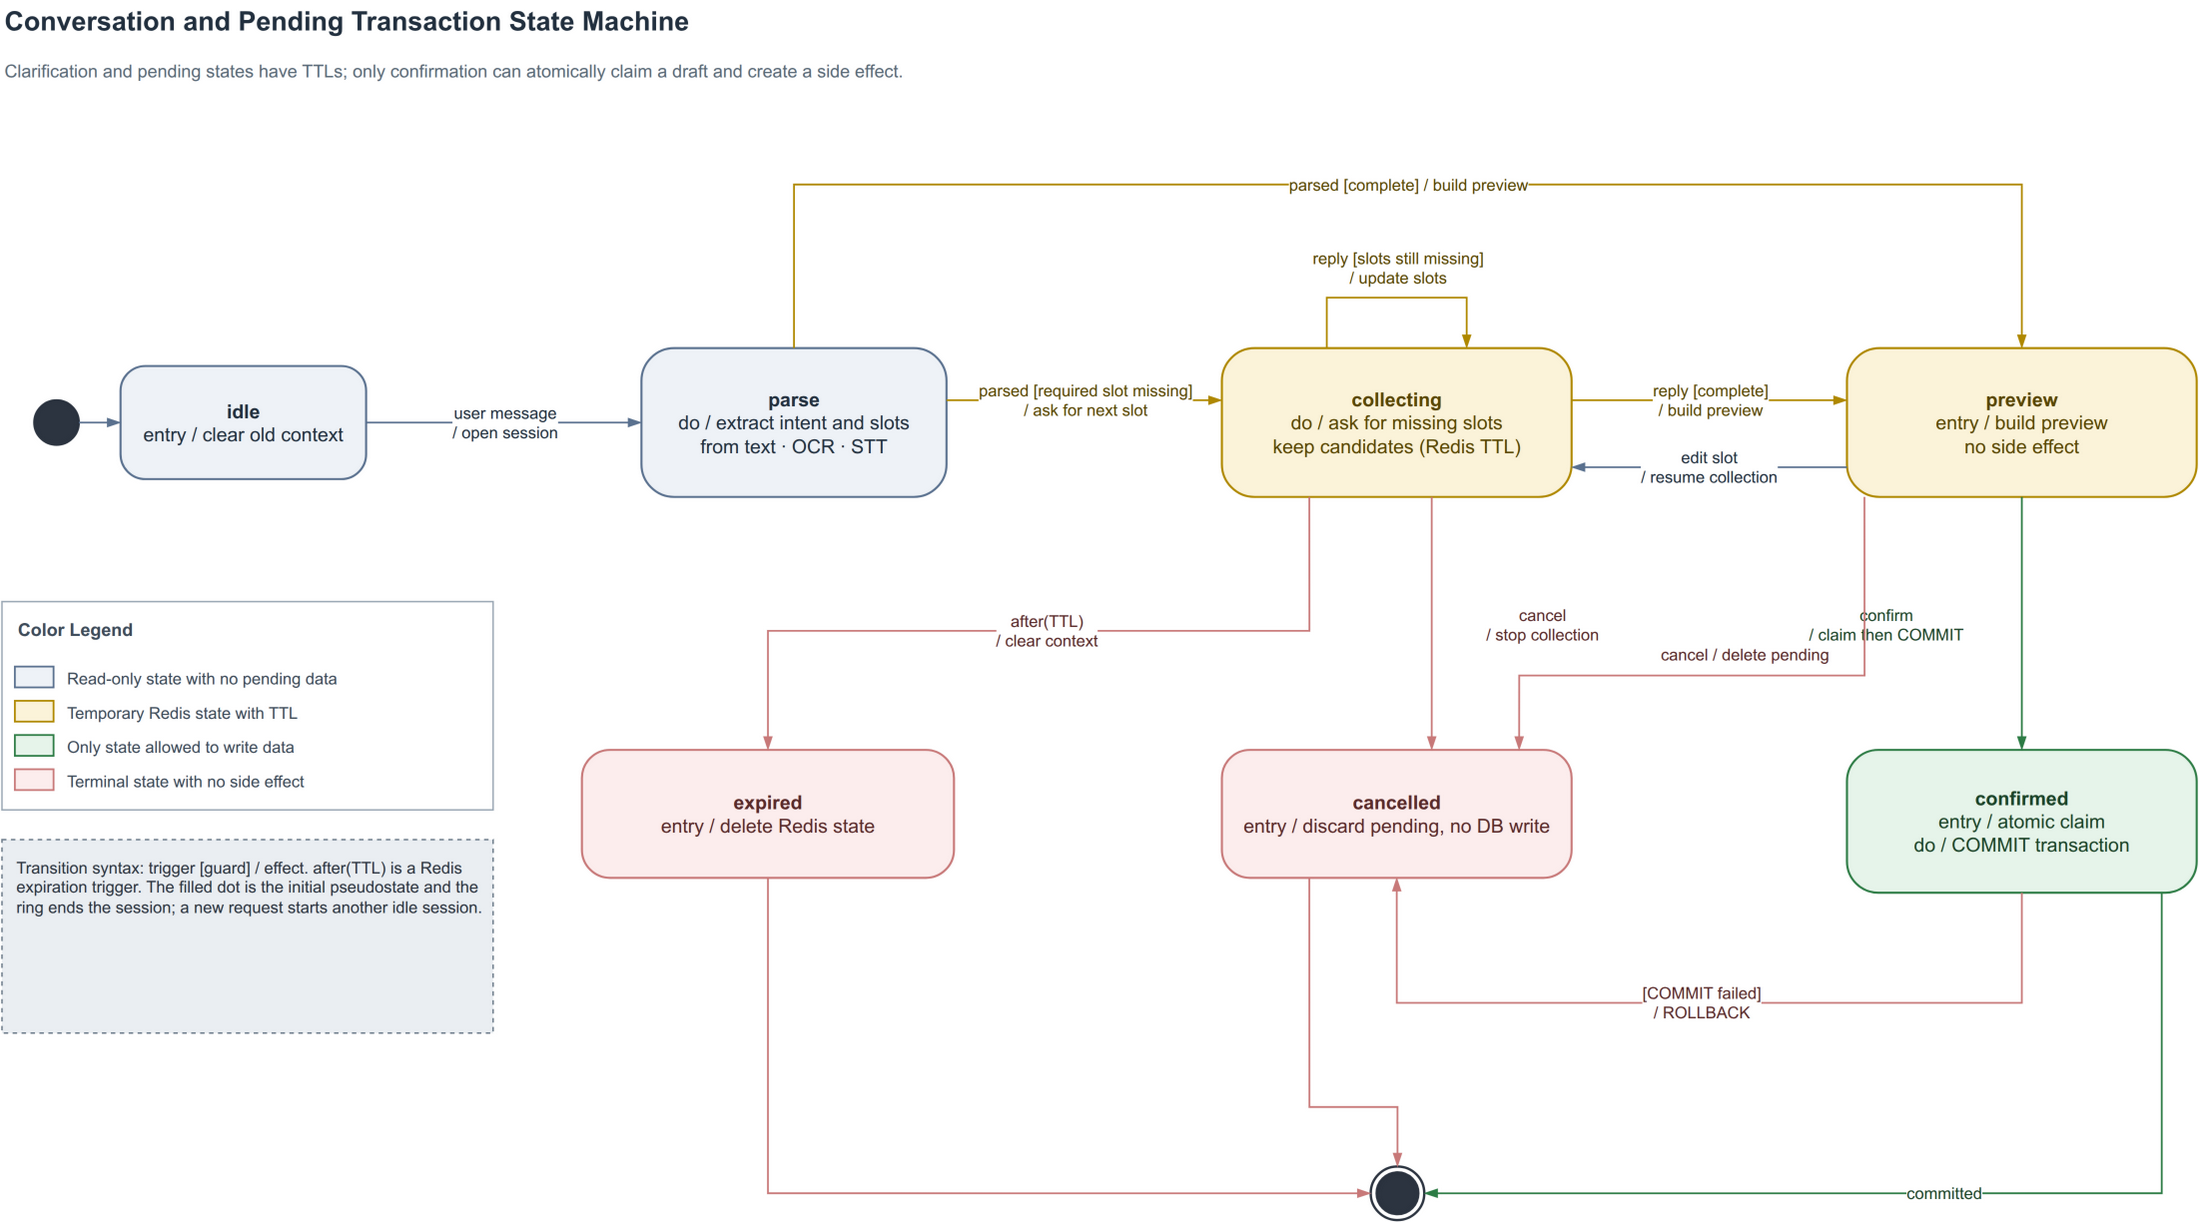

The diagram above was exported from draw.io. Its source (the exported page's mxGraphModel, read from the mxfile embedded in the PNG):
<mxGraphModel dx="1200" dy="800" grid="1" gridSize="10" guides="1" tooltips="1" connect="1" arrows="1" fold="1" page="1" pageScale="1" pageWidth="1560" pageHeight="880" math="0" shadow="0">
  <root>
    <mxCell id="0" />
    <mxCell id="1" parent="0" />
    <mxCell id="t" value="&lt;b&gt;Conversation and Pending Transaction State Machine&lt;/b&gt;" style="text;html=1;align=left;verticalAlign=middle;fontSize=18;fontColor=#22303F;" vertex="1" parent="1">
      <mxGeometry x="40" y="16" width="1050" height="28" as="geometry" />
    </mxCell>
    <mxCell id="st" value="Clarification and pending states have TTLs; only confirmation can atomically claim a draft and create a side effect." style="text;html=1;align=left;verticalAlign=middle;fontSize=12;fontColor=#5A6A78;whiteSpace=wrap;" vertex="1" parent="1">
      <mxGeometry x="40" y="46" width="1120" height="36" as="geometry" />
    </mxCell>
    <mxCell id="init" value="" style="ellipse;html=1;fillColor=#2C3440;strokeColor=#2C3440;strokeWidth=1.4;" vertex="1" parent="1">
      <mxGeometry x="62" y="285" width="30" height="30" as="geometry" />
    </mxCell>
    <mxCell id="idle" value="&lt;b&gt;idle&lt;/b&gt;&#10;entry / clear old context" style="rounded=1;arcSize=22;whiteSpace=wrap;html=1;align=center;verticalAlign=middle;spacing=6;fillColor=#EEF2F7;strokeColor=#5B7290;fontColor=#22303F;fontSize=13;strokeWidth=1.4;" vertex="1" parent="1">
      <mxGeometry x="120" y="262" width="165" height="76" as="geometry" />
    </mxCell>
    <mxCell id="parse" value="&lt;b&gt;parse&lt;/b&gt;&#10;do / extract intent and slots&#10;from text · OCR · STT" style="rounded=1;arcSize=22;whiteSpace=wrap;html=1;align=center;verticalAlign=middle;spacing=6;fillColor=#EEF2F7;strokeColor=#5B7290;fontColor=#22303F;fontSize=13;strokeWidth=1.4;" vertex="1" parent="1">
      <mxGeometry x="470" y="250" width="205" height="100" as="geometry" />
    </mxCell>
    <mxCell id="collecting" value="&lt;b&gt;collecting&lt;/b&gt;&#10;do / ask for missing slots&#10;keep candidates (Redis TTL)" style="rounded=1;arcSize=22;whiteSpace=wrap;html=1;align=center;verticalAlign=middle;spacing=6;fillColor=#FBF3D9;strokeColor=#B08900;fontColor=#5A4700;fontSize=13;strokeWidth=1.4;" vertex="1" parent="1">
      <mxGeometry x="860" y="250" width="235" height="100" as="geometry" />
    </mxCell>
    <mxCell id="preview" value="&lt;b&gt;preview&lt;/b&gt;&#10;entry / build preview&#10;no side effect" style="rounded=1;arcSize=22;whiteSpace=wrap;html=1;align=center;verticalAlign=middle;spacing=6;fillColor=#FBF3D9;strokeColor=#B08900;fontColor=#5A4700;fontSize=13;strokeWidth=1.4;" vertex="1" parent="1">
      <mxGeometry x="1280" y="250" width="235" height="100" as="geometry" />
    </mxCell>
    <mxCell id="confirmed" value="&lt;b&gt;confirmed&lt;/b&gt;&#10;entry / atomic claim&#10;do / COMMIT transaction" style="rounded=1;arcSize=22;whiteSpace=wrap;html=1;align=center;verticalAlign=middle;spacing=6;fillColor=#E6F4EA;strokeColor=#2E7D46;fontColor=#1B4429;fontSize=13;strokeWidth=1.4;" vertex="1" parent="1">
      <mxGeometry x="1280" y="520" width="235" height="96" as="geometry" />
    </mxCell>
    <mxCell id="cancelled" value="&lt;b&gt;cancelled&lt;/b&gt;&#10;entry / discard pending, no DB write" style="rounded=1;arcSize=22;whiteSpace=wrap;html=1;align=center;verticalAlign=middle;spacing=6;fillColor=#FCEDED;strokeColor=#C97A7A;fontColor=#5A2A2A;fontSize=13;strokeWidth=1.4;" vertex="1" parent="1">
      <mxGeometry x="860" y="520" width="235" height="86" as="geometry" />
    </mxCell>
    <mxCell id="expired" value="&lt;b&gt;expired&lt;/b&gt;&#10;entry / delete Redis state" style="rounded=1;arcSize=22;whiteSpace=wrap;html=1;align=center;verticalAlign=middle;spacing=6;fillColor=#FCEDED;strokeColor=#C97A7A;fontColor=#5A2A2A;fontSize=13;strokeWidth=1.4;" vertex="1" parent="1">
      <mxGeometry x="430" y="520" width="250" height="86" as="geometry" />
    </mxCell>
    <mxCell id="final" value="" style="ellipse;shape=endState;html=1;fillColor=#2C3440;strokeColor=#2C3440;strokeWidth=1.6;" vertex="1" parent="1">
      <mxGeometry x="960" y="800" width="36" height="36" as="geometry" />
    </mxCell>
    <mxCell id="t0" value="" style="edgeStyle=orthogonalEdgeStyle;rounded=0;curved=0;orthogonalLoop=1;jettySize=auto;html=1;strokeColor=#5B7290;fontColor=#22303F;fontSize=11;labelBackgroundColor=#FFFFFF;strokeWidth=1.2;endArrow=blockThin;endFill=1;exitX=1;exitY=0.5;exitDx=0;exitDy=0;entryX=0;entryY=0.5;entryDx=0;entryDy=0;" edge="1" parent="1" source="init" target="idle">
      <mxGeometry relative="1" as="geometry" />
    </mxCell>
    <mxCell id="t1" value="user message&#10;/ open session" style="edgeStyle=orthogonalEdgeStyle;rounded=0;curved=0;orthogonalLoop=1;jettySize=auto;html=1;strokeColor=#5B7290;fontColor=#22303F;fontSize=11;labelBackgroundColor=#FFFFFF;strokeWidth=1.2;endArrow=blockThin;endFill=1;exitX=1;exitY=0.5;exitDx=0;exitDy=0;entryX=0;entryY=0.5;entryDx=0;entryDy=0;" edge="1" parent="1" source="idle" target="parse">
      <mxGeometry relative="1" as="geometry" />
    </mxCell>
    <mxCell id="t2" value="parsed [required slot missing]&#10;/ ask for next slot" style="edgeStyle=orthogonalEdgeStyle;rounded=0;curved=0;orthogonalLoop=1;jettySize=auto;html=1;strokeColor=#B08900;fontColor=#5A4700;fontSize=11;labelBackgroundColor=#FFFFFF;strokeWidth=1.2;endArrow=blockThin;endFill=1;exitX=1;exitY=0.35;exitDx=0;exitDy=0;entryX=0;entryY=0.35;entryDx=0;entryDy=0;" edge="1" parent="1" source="parse" target="collecting">
      <mxGeometry relative="1" as="geometry" />
    </mxCell>
    <mxCell id="t3" value="parsed [complete] / build preview" style="edgeStyle=orthogonalEdgeStyle;rounded=0;curved=0;orthogonalLoop=1;jettySize=auto;html=1;strokeColor=#B08900;fontColor=#5A4700;fontSize=11;labelBackgroundColor=#FFFFFF;strokeWidth=1.2;endArrow=blockThin;endFill=1;exitX=0.5;exitY=0;exitDx=0;exitDy=0;entryX=0.5;entryY=0;entryDx=0;entryDy=0;" edge="1" parent="1" source="parse" target="preview">
      <mxGeometry relative="1" as="geometry">
        <Array as="points">
          <mxPoint x="572" y="140" />
          <mxPoint x="1397" y="140" />
        </Array>
      </mxGeometry>
    </mxCell>
    <mxCell id="t4" value="" style="edgeStyle=orthogonalEdgeStyle;rounded=0;curved=0;orthogonalLoop=1;jettySize=auto;html=1;strokeColor=#B08900;fontColor=#5A4700;fontSize=11;labelBackgroundColor=#FFFFFF;strokeWidth=1.2;endArrow=blockThin;endFill=1;exitX=0.3;exitY=0;exitDx=0;exitDy=0;entryX=0.7;entryY=0;entryDx=0;entryDy=0;" edge="1" parent="1" source="collecting" target="collecting">
      <mxGeometry relative="1" as="geometry">
        <Array as="points">
          <mxPoint x="930" y="216" />
          <mxPoint x="1024" y="216" />
        </Array>
      </mxGeometry>
    </mxCell>
    <mxCell id="t4-ml" value="reply [slots still missing]&#10;/ update slots" style="edgeLabel;html=1;align=center;verticalAlign=middle;resizable=0;points=[];labelBackgroundColor=#FFFFFF;fontSize=11;fontColor=#5A4700;" vertex="1" connectable="0" parent="t4">
      <mxGeometry x="0.0" relative="1" as="geometry">
        <mxPoint x="0" y="-20" as="offset" />
      </mxGeometry>
    </mxCell>
    <mxCell id="t5" value="reply [complete]&#10;/ build preview" style="edgeStyle=orthogonalEdgeStyle;rounded=0;curved=0;orthogonalLoop=1;jettySize=auto;html=1;strokeColor=#B08900;fontColor=#5A4700;fontSize=11;labelBackgroundColor=#FFFFFF;strokeWidth=1.2;endArrow=blockThin;endFill=1;exitX=1;exitY=0.35;exitDx=0;exitDy=0;entryX=0;entryY=0.35;entryDx=0;entryDy=0;" edge="1" parent="1" source="collecting" target="preview">
      <mxGeometry relative="1" as="geometry" />
    </mxCell>
    <mxCell id="t6" value="edit slot&#10;/ resume collection" style="edgeStyle=orthogonalEdgeStyle;rounded=0;curved=0;orthogonalLoop=1;jettySize=auto;html=1;strokeColor=#5B7290;fontColor=#22303F;fontSize=11;labelBackgroundColor=#FFFFFF;strokeWidth=1.2;endArrow=blockThin;endFill=1;exitX=0;exitY=0.8;exitDx=0;exitDy=0;entryX=1;entryY=0.8;entryDx=0;entryDy=0;" edge="1" parent="1" source="preview" target="collecting">
      <mxGeometry relative="1" as="geometry" />
    </mxCell>
    <mxCell id="t7" value="" style="edgeStyle=orthogonalEdgeStyle;rounded=0;curved=0;orthogonalLoop=1;jettySize=auto;html=1;strokeColor=#2E7D46;fontColor=#1B4429;fontSize=11;labelBackgroundColor=#FFFFFF;strokeWidth=1.2;endArrow=blockThin;endFill=1;exitX=0.5;exitY=1;exitDx=0;exitDy=0;entryX=0.5;entryY=0;entryDx=0;entryDy=0;" edge="1" parent="1" source="preview" target="confirmed">
      <mxGeometry relative="1" as="geometry" />
    </mxCell>
    <mxCell id="t7-ml" value="confirm&#10;/ claim then COMMIT" style="edgeLabel;html=1;align=center;verticalAlign=middle;resizable=0;points=[];labelBackgroundColor=#FFFFFF;fontSize=11;fontColor=#1B4429;" vertex="1" connectable="0" parent="t7">
      <mxGeometry x="0.0" relative="1" as="geometry">
        <mxPoint x="-92" y="0" as="offset" />
      </mxGeometry>
    </mxCell>
    <mxCell id="t8" value="" style="edgeStyle=orthogonalEdgeStyle;rounded=0;curved=0;orthogonalLoop=1;jettySize=auto;html=1;strokeColor=#C97A7A;fontColor=#5A2A2A;fontSize=11;labelBackgroundColor=#FFFFFF;strokeWidth=1.2;endArrow=blockThin;endFill=1;exitX=0.05;exitY=1;exitDx=0;exitDy=0;entryX=0.85;entryY=0;entryDx=0;entryDy=0;" edge="1" parent="1" source="preview" target="cancelled">
      <mxGeometry relative="1" as="geometry">
        <Array as="points">
          <mxPoint x="1292" y="470" />
          <mxPoint x="1060" y="470" />
        </Array>
      </mxGeometry>
    </mxCell>
    <mxCell id="t8-ml" value="cancel / delete pending" style="edgeLabel;html=1;align=center;verticalAlign=middle;resizable=0;points=[];labelBackgroundColor=#FFFFFF;fontSize=11;fontColor=#5A2A2A;" vertex="1" connectable="0" parent="t8">
      <mxGeometry x="0.0" relative="1" as="geometry">
        <mxPoint x="0" y="-14" as="offset" />
      </mxGeometry>
    </mxCell>
    <mxCell id="t9" value="after(TTL)&#10;/ clear context" style="edgeStyle=orthogonalEdgeStyle;rounded=0;curved=0;orthogonalLoop=1;jettySize=auto;html=1;strokeColor=#C97A7A;fontColor=#5A2A2A;fontSize=11;labelBackgroundColor=#FFFFFF;strokeWidth=1.2;endArrow=blockThin;endFill=1;exitX=0.25;exitY=1;exitDx=0;exitDy=0;entryX=0.5;entryY=0;entryDx=0;entryDy=0;" edge="1" parent="1" source="collecting" target="expired">
      <mxGeometry relative="1" as="geometry">
        <Array as="points">
          <mxPoint x="918" y="440" />
          <mxPoint x="555" y="440" />
        </Array>
      </mxGeometry>
    </mxCell>
    <mxCell id="t10" value="" style="edgeStyle=orthogonalEdgeStyle;rounded=0;curved=0;orthogonalLoop=1;jettySize=auto;html=1;strokeColor=#C97A7A;fontColor=#5A2A2A;fontSize=11;labelBackgroundColor=#FFFFFF;strokeWidth=1.2;endArrow=blockThin;endFill=1;exitX=0.6;exitY=1;exitDx=0;exitDy=0;entryX=0.6;entryY=0;entryDx=0;entryDy=0;" edge="1" parent="1" source="collecting" target="cancelled">
      <mxGeometry relative="1" as="geometry" />
    </mxCell>
    <mxCell id="t10-ml" value="cancel&#10;/ stop collection" style="edgeLabel;html=1;align=center;verticalAlign=middle;resizable=0;points=[];labelBackgroundColor=#FFFFFF;fontSize=11;fontColor=#5A2A2A;" vertex="1" connectable="0" parent="t10">
      <mxGeometry x="0.0" relative="1" as="geometry">
        <mxPoint x="74" y="0" as="offset" />
      </mxGeometry>
    </mxCell>
    <mxCell id="t11" value="[COMMIT failed]&#10;/ ROLLBACK" style="edgeStyle=orthogonalEdgeStyle;rounded=0;curved=0;orthogonalLoop=1;jettySize=auto;html=1;strokeColor=#C97A7A;fontColor=#5A2A2A;fontSize=11;labelBackgroundColor=#FFFFFF;strokeWidth=1.2;endArrow=blockThin;endFill=1;exitX=0.5;exitY=1;exitDx=0;exitDy=0;entryX=0.5;entryY=1;entryDx=0;entryDy=0;" edge="1" parent="1" source="confirmed" target="cancelled">
      <mxGeometry relative="1" as="geometry">
        <Array as="points">
          <mxPoint x="1397" y="690" />
          <mxPoint x="977" y="690" />
        </Array>
      </mxGeometry>
    </mxCell>
    <mxCell id="t12" value="committed" style="edgeStyle=orthogonalEdgeStyle;rounded=0;curved=0;orthogonalLoop=1;jettySize=auto;html=1;strokeColor=#2E7D46;fontColor=#1B4429;fontSize=11;labelBackgroundColor=#FFFFFF;strokeWidth=1.2;endArrow=blockThin;endFill=1;exitX=0.9;exitY=1;exitDx=0;exitDy=0;entryX=1;entryY=0.5;entryDx=0;entryDy=0;" edge="1" parent="1" source="confirmed" target="final">
      <mxGeometry relative="1" as="geometry">
        <Array as="points">
          <mxPoint x="1491" y="818" />
        </Array>
      </mxGeometry>
    </mxCell>
    <mxCell id="t13" value="" style="edgeStyle=orthogonalEdgeStyle;rounded=0;curved=0;orthogonalLoop=1;jettySize=auto;html=1;strokeColor=#C97A7A;fontColor=#5A2A2A;fontSize=11;labelBackgroundColor=#FFFFFF;strokeWidth=1.2;endArrow=blockThin;endFill=1;exitX=0.25;exitY=1;exitDx=0;exitDy=0;entryX=0.5;entryY=0;entryDx=0;entryDy=0;" edge="1" parent="1" source="cancelled" target="final">
      <mxGeometry relative="1" as="geometry">
        <Array as="points">
          <mxPoint x="918" y="760" />
          <mxPoint x="978" y="760" />
        </Array>
      </mxGeometry>
    </mxCell>
    <mxCell id="t14" value="" style="edgeStyle=orthogonalEdgeStyle;rounded=0;curved=0;orthogonalLoop=1;jettySize=auto;html=1;strokeColor=#C97A7A;fontColor=#5A2A2A;fontSize=11;labelBackgroundColor=#FFFFFF;strokeWidth=1.2;endArrow=blockThin;endFill=1;exitX=0.5;exitY=1;exitDx=0;exitDy=0;entryX=0;entryY=0.5;entryDx=0;entryDy=0;" edge="1" parent="1" source="expired" target="final">
      <mxGeometry relative="1" as="geometry">
        <Array as="points">
          <mxPoint x="555" y="818" />
        </Array>
      </mxGeometry>
    </mxCell>
    <mxCell id="syntax" value="Transition syntax: trigger [guard] / effect. after(TTL) is a Redis expiration trigger. The filled dot is the initial pseudostate and the ring ends the session; a new request starts another idle session." style="rounded=0;whiteSpace=wrap;html=1;align=left;verticalAlign=top;spacingTop=6;spacingLeft=8;spacingRight=6;fillColor=#EAEEF2;strokeColor=#6B7A89;fontColor=#2C3440;fontSize=11;strokeWidth=1;dashed=1;" vertex="1" parent="1">
      <mxGeometry x="40" y="580" width="330" height="130" as="geometry" />
    </mxCell>
    <mxCell id="lg" value="Color Legend" style="rounded=0;whiteSpace=wrap;html=1;align=left;verticalAlign=top;spacingTop=6;spacingLeft=9;fillColor=#FFFFFF;strokeColor=#9AA7B4;fontColor=#3D4B5A;fontSize=12;fontStyle=1;strokeWidth=1;dashed=0;" vertex="1" parent="1">
      <mxGeometry x="40" y="420" width="330" height="140" as="geometry" />
    </mxCell>
    <mxCell id="lg-s0" value="" style="rounded=0;html=1;fillColor=#EEF2F7;strokeColor=#5B7290;strokeWidth=1.2;" vertex="1" parent="1">
      <mxGeometry x="49" y="464" width="26" height="14" as="geometry" />
    </mxCell>
    <mxCell id="lg-t0" value="Read-only state with no pending data" style="text;html=1;align=left;verticalAlign=middle;fontSize=11;fontColor=#3D4B5A;whiteSpace=wrap;" vertex="1" parent="1">
      <mxGeometry x="82" y="460" width="274" height="23" as="geometry" />
    </mxCell>
    <mxCell id="lg-s1" value="" style="rounded=0;html=1;fillColor=#FBF3D9;strokeColor=#B08900;strokeWidth=1.2;" vertex="1" parent="1">
      <mxGeometry x="49" y="487" width="26" height="14" as="geometry" />
    </mxCell>
    <mxCell id="lg-t1" value="Temporary Redis state with TTL" style="text;html=1;align=left;verticalAlign=middle;fontSize=11;fontColor=#3D4B5A;whiteSpace=wrap;" vertex="1" parent="1">
      <mxGeometry x="82" y="483" width="274" height="23" as="geometry" />
    </mxCell>
    <mxCell id="lg-s2" value="" style="rounded=0;html=1;fillColor=#E6F4EA;strokeColor=#2E7D46;strokeWidth=1.2;" vertex="1" parent="1">
      <mxGeometry x="49" y="510" width="26" height="14" as="geometry" />
    </mxCell>
    <mxCell id="lg-t2" value="Only state allowed to write data" style="text;html=1;align=left;verticalAlign=middle;fontSize=11;fontColor=#3D4B5A;whiteSpace=wrap;" vertex="1" parent="1">
      <mxGeometry x="82" y="506" width="274" height="23" as="geometry" />
    </mxCell>
    <mxCell id="lg-s3" value="" style="rounded=0;html=1;fillColor=#FCEDED;strokeColor=#C97A7A;strokeWidth=1.2;" vertex="1" parent="1">
      <mxGeometry x="49" y="533" width="26" height="14" as="geometry" />
    </mxCell>
    <mxCell id="lg-t3" value="Terminal state with no side effect" style="text;html=1;align=left;verticalAlign=middle;fontSize=11;fontColor=#3D4B5A;whiteSpace=wrap;" vertex="1" parent="1">
      <mxGeometry x="82" y="529" width="274" height="23" as="geometry" />
    </mxCell>
  </root>
</mxGraphModel>